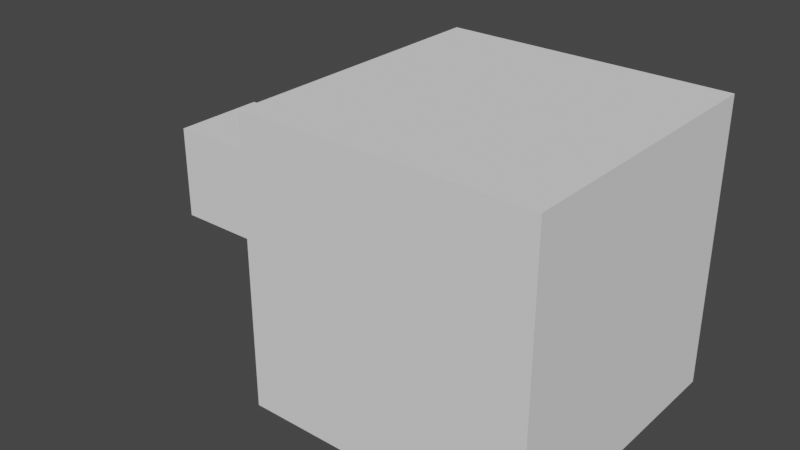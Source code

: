 # Source: mengerCube.blend  (saved by Blender 2.80.75; exported with 4.5.12 LTS)
import bpy
from mathutils import Matrix  # noqa: F401  (used for matrix-valued properties, if any)

bpy.ops.wm.read_factory_settings(use_empty=True)
scene = bpy.context.scene
scene.name = 'Scene'

# ---- collections
col_collection = bpy.data.collections.new('Collection'); scene.collection.children.link(col_collection)

# ---- world
world_world = bpy.data.worlds.new('World'); scene.world = world_world
world_world.use_nodes = True; world_world.node_tree.nodes.clear()
_N = world_world.node_tree.nodes; _L = world_world.node_tree.links
n0 = _N.new('ShaderNodeOutputWorld'); n0.name = 'World Output'; n0.location = (300, 300)
n1 = _N.new('ShaderNodeBackground'); n1.name = 'Background'; n1.location = (10, 300)
n1.inputs[0].default_value = (0.05088, 0.05088, 0.05088, 1.0)
_L.new(n1.outputs[0], n0.inputs[0])
n0.is_active_output = True
world_world.color = (0.05088, 0.05088, 0.05088)
world_world.use_sun_shadow = False
world_world.sun_shadow_jitter_overblur = 0.0

# ---- meshes
me_cube = bpy.data.meshes.new('Cube')
me_cube.from_pydata([(-1.0, -1.0, -1.0), (-1.0, -1.0, 1.0), (-1.0, 1.0, -1.0), (-1.0, 1.0, 1.0), (1.0, -1.0, -1.0), (1.0, -1.0, 1.0), (1.0, 1.0, -1.0), (1.0, 1.0, 1.0)], [], [(0, 1, 3, 2), (2, 3, 7, 6), (6, 7, 5, 4), (4, 5, 1, 0), (2, 6, 4, 0), (7, 3, 1, 5)])
_uv = me_cube.uv_layers.new(name='UVMap')
_uv.uv.foreach_set('vector', [0.375, 0.0, 0.625, 0.0, 0.625, 0.25, 0.375, 0.25, 0.375, 0.25, 0.625, 0.25, 0.625, 0.5, 0.375, 0.5, 0.375, 0.5, 0.625, 0.5, 0.625, 0.75, 0.375, 0.75, 0.375, 0.75, 0.625, 0.75, 0.625, 1.0, 0.375, 1.0, 0.125, 0.5, 0.375, 0.5, 0.375, 0.75, 0.125, 0.75, 0.625, 0.5, 0.875, 0.5, 0.875, 0.75, 0.625, 0.75])
me_cube.use_remesh_preserve_volume = False
me_cube.use_remesh_preserve_attributes = False
me_cube.use_mirror_vertex_groups = False
me_cube.update()
me_cube_001 = bpy.data.meshes.new('Cube.001')
me_cube_001.from_pydata([(-1.0, -1.0, -1.0), (-1.0, -1.0, 1.0), (-1.0, 1.0, -1.0), (-1.0, 1.0, 1.0), (1.0, -1.0, -1.0), (1.0, -1.0, 1.0), (1.0, 1.0, -1.0), (1.0, 1.0, 1.0)], [], [(0, 1, 3, 2), (2, 3, 7, 6), (6, 7, 5, 4), (4, 5, 1, 0), (2, 6, 4, 0), (7, 3, 1, 5)])
_uv = me_cube_001.uv_layers.new(name='UVMap')
_uv.uv.foreach_set('vector', [0.375, 0.0, 0.625, 0.0, 0.625, 0.25, 0.375, 0.25, 0.375, 0.25, 0.625, 0.25, 0.625, 0.5, 0.375, 0.5, 0.375, 0.5, 0.625, 0.5, 0.625, 0.75, 0.375, 0.75, 0.375, 0.75, 0.625, 0.75, 0.625, 1.0, 0.375, 1.0, 0.125, 0.5, 0.375, 0.5, 0.375, 0.75, 0.125, 0.75, 0.625, 0.5, 0.875, 0.5, 0.875, 0.75, 0.625, 0.75])
me_cube_001.use_remesh_preserve_volume = False
me_cube_001.use_remesh_preserve_attributes = False
me_cube_001.use_mirror_vertex_groups = False
me_cube_001.update()

# ---- objects
ob_cube = bpy.data.objects.new('Cube', me_cube)
ob_smallcube = bpy.data.objects.new('smallCube', me_cube_001)
ob_smallcube_001 = bpy.data.objects.new('smallCube.001', None)

# ---- transforms, parenting, visibility, modifiers, constraints
ob_cube.location = (0.0, 0.0, 0.0)
ob_cube.scale = (0.3333, 0.3333, 0.3333)
ob_cube.lineart.crease_threshold = 0.0
ob_smallcube.location = (2.0, 0.0, 0.0)
ob_smallcube.lineart.crease_threshold = 0.0
ob_smallcube_001.location = (4.0, 0.0, 0.0)
ob_smallcube_001.lineart.crease_threshold = 0.0

# ---- collection membership
col_collection.objects.link(ob_cube)
col_collection.objects.link(ob_smallcube)
col_collection.objects.link(ob_smallcube_001)

# ---- scene / render settings (as saved in the file)
scene.frame_start = 1; scene.frame_end = 250; scene.frame_set(1)
scene.render.engine = 'BLENDER_EEVEE_NEXT'
scene.cycles.use_denoising = False
scene.cycles.samples = 128
scene.cycles.sampling_pattern = 'TABULATED_SOBOL'
scene.cycles.use_adaptive_sampling = False
scene.cycles.use_light_tree = False
scene.view_settings.view_transform = 'Filmic'
bpy.context.view_layer.update()

# ---- added for rendering (the .blend has no active camera and no usable light): camera, sun
cam_auto = bpy.data.cameras.new('AutoCamera')
cam_auto.lens = 50.0
cam_auto.sensor_width = 36.0
cam_auto.clip_end = 1000.0
ob_auto_camera = bpy.data.objects.new('AutoCamera', cam_auto)
scene.collection.objects.link(ob_auto_camera)
ob_auto_camera.location = (5.37807, -4.85368, 3.23579)
ob_auto_camera.rotation_euler = (1.09748, -7.21219e-08, 0.694738)
scene.camera = ob_auto_camera
light_auto_sun = bpy.data.lights.new('AutoSun', 'SUN')
light_auto_sun.energy = 3.0
light_auto_sun.angle = 0.0523599
ob_auto_sun = bpy.data.objects.new('AutoSun', light_auto_sun)
scene.collection.objects.link(ob_auto_sun)
ob_auto_sun.rotation_euler = (0.872665, 0.174533, 0.523599)
bpy.context.view_layer.update()
